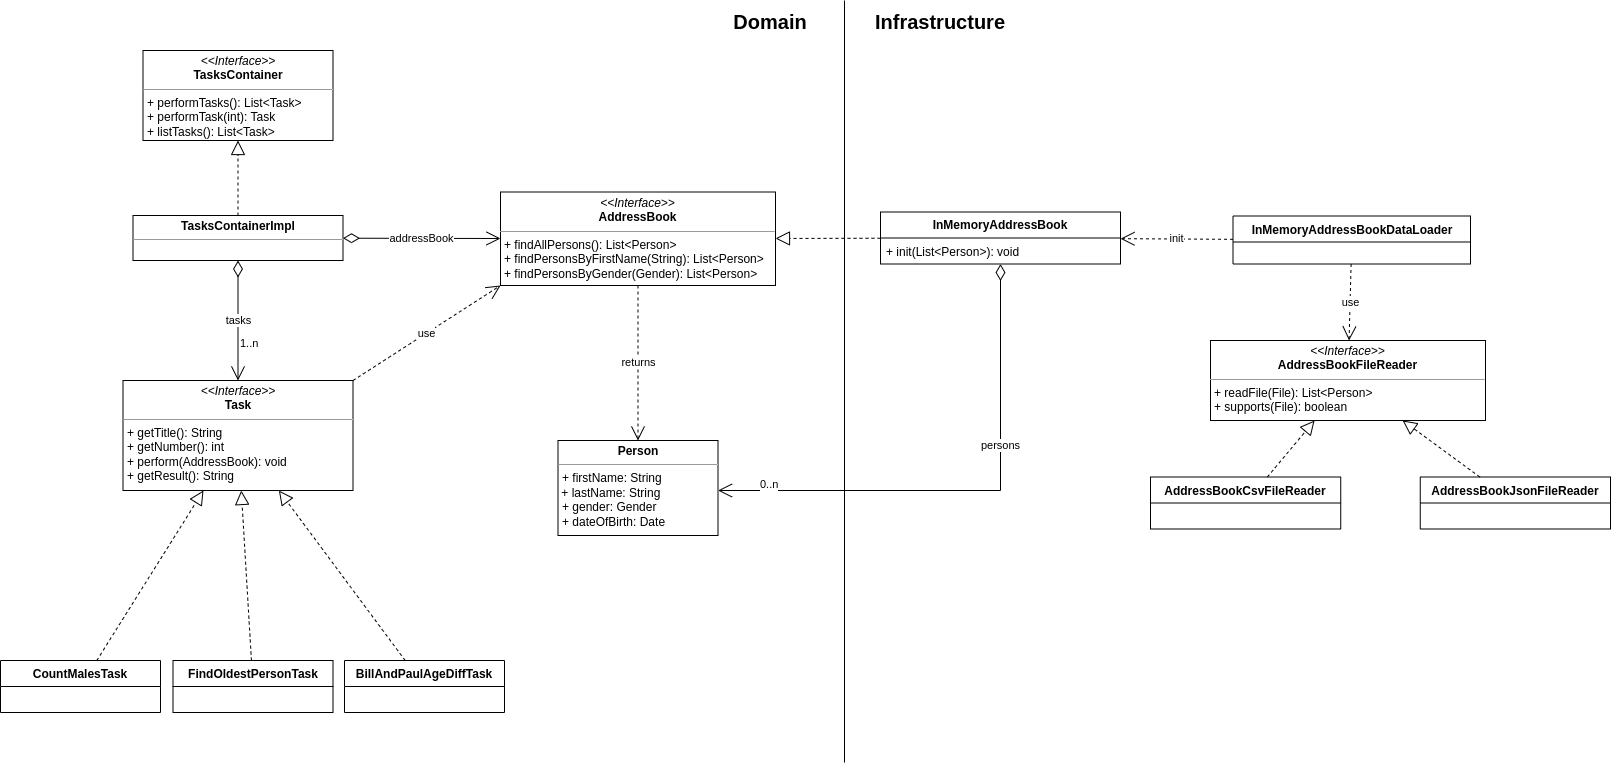

The diagram above was exported from draw.io. Its source (the exported page's mxGraphModel, read from the mxfile embedded in the PNG):
<mxGraphModel dx="1972" dy="1186" grid="1" gridSize="10" guides="1" tooltips="1" connect="1" arrows="1" fold="1" page="1" pageScale="1" pageWidth="827" pageHeight="1169" math="0" shadow="0">
  <root>
    <mxCell id="0" />
    <mxCell id="1" parent="0" />
    <mxCell id="2" value="&lt;p style=&quot;margin:0px;margin-top:4px;text-align:center;&quot;&gt;&lt;i&gt;&amp;lt;&amp;lt;Interface&amp;gt;&amp;gt;&lt;/i&gt;&lt;br&gt;&lt;b&gt;Task&lt;/b&gt;&lt;/p&gt;&lt;hr size=&quot;1&quot;&gt;&lt;p style=&quot;margin:0px;margin-left:4px;&quot;&gt;+ getTitle(): String&lt;/p&gt;&lt;p style=&quot;margin:0px;margin-left:4px;&quot;&gt;+ getNumber(): int&lt;br&gt;+ perform(AddressBook): void&lt;/p&gt;&lt;p style=&quot;margin:0px;margin-left:4px;&quot;&gt;+ getResult(): String&lt;br&gt;&lt;/p&gt;" style="verticalAlign=top;align=left;overflow=fill;fontSize=12;fontFamily=Helvetica;html=1;whiteSpace=wrap;" vertex="1" parent="1">
      <mxGeometry x="1432.5" y="960" width="230" height="110" as="geometry" />
    </mxCell>
    <mxCell id="3" style="edgeStyle=orthogonalEdgeStyle;rounded=0;orthogonalLoop=1;jettySize=auto;html=1;exitX=0.5;exitY=1;exitDx=0;exitDy=0;" edge="1" source="2" target="2" parent="1">
      <mxGeometry relative="1" as="geometry" />
    </mxCell>
    <mxCell id="4" value="CountMalesTask" style="swimlane;fontStyle=1;align=center;verticalAlign=top;childLayout=stackLayout;horizontal=1;startSize=26;horizontalStack=0;resizeParent=1;resizeParentMax=0;resizeLast=0;collapsible=1;marginBottom=0;whiteSpace=wrap;html=1;" vertex="1" parent="1">
      <mxGeometry x="1310" y="1240" width="160" height="52" as="geometry" />
    </mxCell>
    <mxCell id="5" value="FindOldestPersonTask" style="swimlane;fontStyle=1;align=center;verticalAlign=top;childLayout=stackLayout;horizontal=1;startSize=26;horizontalStack=0;resizeParent=1;resizeParentMax=0;resizeLast=0;collapsible=1;marginBottom=0;whiteSpace=wrap;html=1;" vertex="1" parent="1">
      <mxGeometry x="1482.5" y="1240" width="160" height="52" as="geometry" />
    </mxCell>
    <mxCell id="6" value="BillAndPaulAgeDiffTask" style="swimlane;fontStyle=1;align=center;verticalAlign=top;childLayout=stackLayout;horizontal=1;startSize=26;horizontalStack=0;resizeParent=1;resizeParentMax=0;resizeLast=0;collapsible=1;marginBottom=0;whiteSpace=wrap;html=1;" vertex="1" parent="1">
      <mxGeometry x="1654" y="1240" width="160" height="52" as="geometry" />
    </mxCell>
    <mxCell id="7" value="" style="endArrow=block;dashed=1;endFill=0;endSize=12;html=1;rounded=0;strokeColor=default;jumpStyle=none;" edge="1" source="4" target="2" parent="1">
      <mxGeometry width="160" relative="1" as="geometry">
        <mxPoint x="1380" y="1237.5" as="sourcePoint" />
        <mxPoint x="1510.2631578947369" y="1087.5" as="targetPoint" />
      </mxGeometry>
    </mxCell>
    <mxCell id="8" value="" style="endArrow=block;dashed=1;endFill=0;endSize=12;html=1;rounded=0;strokeColor=default;jumpStyle=none;" edge="1" source="5" target="2" parent="1">
      <mxGeometry width="160" relative="1" as="geometry">
        <mxPoint x="1435" y="1257.5" as="sourcePoint" />
        <mxPoint x="1532" y="1087.5" as="targetPoint" />
      </mxGeometry>
    </mxCell>
    <mxCell id="9" value="" style="endArrow=block;dashed=1;endFill=0;endSize=12;html=1;rounded=0;strokeColor=default;jumpStyle=none;" edge="1" source="6" target="2" parent="1">
      <mxGeometry width="160" relative="1" as="geometry">
        <mxPoint x="1770" y="1157.5" as="sourcePoint" />
        <mxPoint x="1700" y="1097.5" as="targetPoint" />
      </mxGeometry>
    </mxCell>
    <mxCell id="10" value="&lt;p style=&quot;margin:0px;margin-top:4px;text-align:center;&quot;&gt;&lt;b&gt;TasksContainerImpl&lt;/b&gt;&lt;/p&gt;&lt;hr size=&quot;1&quot;&gt;&lt;p style=&quot;margin:0px;margin-left:4px;&quot;&gt;&lt;br&gt;&lt;/p&gt;" style="verticalAlign=top;align=left;overflow=fill;fontSize=12;fontFamily=Helvetica;html=1;whiteSpace=wrap;" vertex="1" parent="1">
      <mxGeometry x="1442.5" y="795" width="210" height="45" as="geometry" />
    </mxCell>
    <mxCell id="11" value="&lt;p style=&quot;margin:0px;margin-top:4px;text-align:center;&quot;&gt;&lt;i&gt;&amp;lt;&amp;lt;Interface&amp;gt;&amp;gt;&lt;/i&gt;&lt;br&gt;&lt;b&gt;TasksContainer&lt;/b&gt;&lt;/p&gt;&lt;hr size=&quot;1&quot;&gt;&lt;p style=&quot;margin:0px;margin-left:4px;&quot;&gt;+ performTasks(): List&amp;lt;Task&amp;gt;&lt;br&gt;&lt;/p&gt;&lt;p style=&quot;margin:0px;margin-left:4px;&quot;&gt;+ performTask(int): Task&lt;br&gt;&lt;/p&gt;&lt;p style=&quot;margin:0px;margin-left:4px;&quot;&gt;+ listTasks(): List&amp;lt;Task&amp;gt;&lt;br&gt;&lt;/p&gt;" style="verticalAlign=top;align=left;overflow=fill;fontSize=12;fontFamily=Helvetica;html=1;whiteSpace=wrap;" vertex="1" parent="1">
      <mxGeometry x="1452.5" y="630" width="190" height="90" as="geometry" />
    </mxCell>
    <mxCell id="12" value="" style="endArrow=block;dashed=1;endFill=0;endSize=12;html=1;rounded=0;strokeColor=default;jumpStyle=none;" edge="1" source="10" target="11" parent="1">
      <mxGeometry width="160" relative="1" as="geometry">
        <mxPoint x="1477.497142857143" y="780" as="sourcePoint" />
        <mxPoint x="1578.6399999999999" y="720" as="targetPoint" />
      </mxGeometry>
    </mxCell>
    <mxCell id="13" value="tasks" style="endArrow=open;html=1;endSize=12;startArrow=diamondThin;startSize=14;startFill=0;rounded=0;" edge="1" source="10" target="2" parent="1">
      <mxGeometry relative="1" as="geometry">
        <mxPoint x="1662.5" y="814.66" as="sourcePoint" />
        <mxPoint x="1882.5" y="860" as="targetPoint" />
      </mxGeometry>
    </mxCell>
    <mxCell id="14" value="1..n" style="edgeLabel;resizable=0;html=1;align=left;verticalAlign=top;" connectable="0" vertex="1" parent="13">
      <mxGeometry x="-1" relative="1" as="geometry">
        <mxPoint y="70" as="offset" />
      </mxGeometry>
    </mxCell>
    <mxCell id="15" value="&lt;p style=&quot;margin:0px;margin-top:4px;text-align:center;&quot;&gt;&lt;i&gt;&amp;lt;&amp;lt;Interface&amp;gt;&amp;gt;&lt;/i&gt;&lt;br&gt;&lt;b&gt;AddressBook&lt;/b&gt;&lt;/p&gt;&lt;hr size=&quot;1&quot;&gt;&lt;p style=&quot;margin:0px;margin-left:4px;&quot;&gt;+ findAllPersons(): List&amp;lt;Person&amp;gt;&lt;br&gt;&lt;/p&gt;&lt;p style=&quot;margin:0px;margin-left:4px;&quot;&gt;+ findPersonsByFirstName(String): List&amp;lt;Person&amp;gt;&lt;br&gt;&lt;/p&gt;&lt;p style=&quot;margin:0px;margin-left:4px;&quot;&gt;+ findPersonsByGender(Gender): List&amp;lt;Person&amp;gt;&lt;/p&gt;" style="verticalAlign=top;align=left;overflow=fill;fontSize=12;fontFamily=Helvetica;html=1;whiteSpace=wrap;" vertex="1" parent="1">
      <mxGeometry x="1810" y="771.5" width="275" height="93.5" as="geometry" />
    </mxCell>
    <mxCell id="16" value="addressBook" style="endArrow=open;html=1;endSize=12;startArrow=diamondThin;startSize=14;startFill=0;rounded=0;" edge="1" source="10" target="15" parent="1">
      <mxGeometry relative="1" as="geometry">
        <mxPoint x="1532.5" y="970" as="sourcePoint" />
        <mxPoint x="1692.5" y="970" as="targetPoint" />
      </mxGeometry>
    </mxCell>
    <mxCell id="17" value="&lt;p style=&quot;margin:0px;margin-top:4px;text-align:center;&quot;&gt;&lt;b&gt;Person&lt;/b&gt;&lt;/p&gt;&lt;hr size=&quot;1&quot;&gt;&lt;p style=&quot;margin:0px;margin-left:4px;&quot;&gt;+ firstName: String&lt;/p&gt;&amp;nbsp;+ lastName: String&lt;p style=&quot;margin:0px;margin-left:4px;&quot;&gt;+ gender: Gender&lt;/p&gt;&lt;p style=&quot;margin:0px;margin-left:4px;&quot;&gt;+ dateOfBirth: Date&lt;br&gt;&lt;/p&gt;" style="verticalAlign=top;align=left;overflow=fill;fontSize=12;fontFamily=Helvetica;html=1;whiteSpace=wrap;" vertex="1" parent="1">
      <mxGeometry x="1867.5" y="1020" width="160" height="95" as="geometry" />
    </mxCell>
    <mxCell id="18" value="&lt;p style=&quot;margin:0px;margin-top:4px;text-align:center;&quot;&gt;&lt;i&gt;&amp;lt;&amp;lt;Interface&amp;gt;&amp;gt;&lt;/i&gt;&lt;br&gt;&lt;b&gt;AddressBookFileReader&lt;/b&gt;&lt;/p&gt;&lt;hr size=&quot;1&quot;&gt;&lt;p style=&quot;margin:0px;margin-left:4px;&quot;&gt;+ readFile(File): List&amp;lt;Person&amp;gt;&lt;br&gt;&lt;/p&gt;&lt;p style=&quot;margin:0px;margin-left:4px;&quot;&gt;+ supports(File): boolean&lt;br&gt;&lt;/p&gt;" style="verticalAlign=top;align=left;overflow=fill;fontSize=12;fontFamily=Helvetica;html=1;whiteSpace=wrap;" vertex="1" parent="1">
      <mxGeometry x="2520" y="920" width="275" height="80" as="geometry" />
    </mxCell>
    <mxCell id="19" value="&lt;b style=&quot;border-color: var(--border-color);&quot;&gt;AddressBookCsvFileReader&lt;/b&gt;" style="swimlane;fontStyle=1;align=center;verticalAlign=top;childLayout=stackLayout;horizontal=1;startSize=26;horizontalStack=0;resizeParent=1;resizeParentMax=0;resizeLast=0;collapsible=1;marginBottom=0;whiteSpace=wrap;html=1;" vertex="1" parent="1">
      <mxGeometry x="2460" y="1056.5" width="190.25" height="52" as="geometry" />
    </mxCell>
    <mxCell id="20" value="" style="endArrow=block;dashed=1;endFill=0;endSize=12;html=1;rounded=0;strokeColor=default;jumpStyle=none;" edge="1" source="19" target="18" parent="1">
      <mxGeometry width="160" relative="1" as="geometry">
        <mxPoint x="2811" y="1460" as="sourcePoint" />
        <mxPoint x="2908" y="1290" as="targetPoint" />
      </mxGeometry>
    </mxCell>
    <mxCell id="21" value="InMemoryAddressBook" style="swimlane;fontStyle=1;align=center;verticalAlign=top;childLayout=stackLayout;horizontal=1;startSize=26;horizontalStack=0;resizeParent=1;resizeParentMax=0;resizeLast=0;collapsible=1;marginBottom=0;whiteSpace=wrap;html=1;" vertex="1" parent="1">
      <mxGeometry x="2190" y="791.5" width="240" height="52" as="geometry" />
    </mxCell>
    <mxCell id="22" value="+ init(List&amp;lt;Person&amp;gt;): void" style="text;strokeColor=none;fillColor=none;align=left;verticalAlign=top;spacingLeft=4;spacingRight=4;overflow=hidden;rotatable=0;points=[[0,0.5],[1,0.5]];portConstraint=eastwest;whiteSpace=wrap;html=1;" vertex="1" parent="21">
      <mxGeometry y="26" width="240" height="26" as="geometry" />
    </mxCell>
    <mxCell id="23" value="" style="endArrow=block;dashed=1;endFill=0;endSize=12;html=1;rounded=0;strokeColor=default;jumpStyle=none;" edge="1" source="21" target="15" parent="1">
      <mxGeometry width="160" relative="1" as="geometry">
        <mxPoint x="1562.5" y="1280" as="sourcePoint" />
        <mxPoint x="1562.5" y="1190" as="targetPoint" />
      </mxGeometry>
    </mxCell>
    <mxCell id="24" value="&lt;b style=&quot;border-color: var(--border-color);&quot;&gt;AddressBookJsonFileReader&lt;/b&gt;" style="swimlane;fontStyle=1;align=center;verticalAlign=top;childLayout=stackLayout;horizontal=1;startSize=26;horizontalStack=0;resizeParent=1;resizeParentMax=0;resizeLast=0;collapsible=1;marginBottom=0;whiteSpace=wrap;html=1;" vertex="1" parent="1">
      <mxGeometry x="2729.75" y="1056.5" width="190.25" height="52" as="geometry" />
    </mxCell>
    <mxCell id="25" value="" style="endArrow=block;dashed=1;endFill=0;endSize=12;html=1;rounded=0;strokeColor=default;jumpStyle=none;" edge="1" source="24" target="18" parent="1">
      <mxGeometry width="160" relative="1" as="geometry">
        <mxPoint x="2585" y="1440" as="sourcePoint" />
        <mxPoint x="2626" y="1338" as="targetPoint" />
      </mxGeometry>
    </mxCell>
    <mxCell id="26" value="returns" style="endArrow=open;endSize=12;dashed=1;html=1;rounded=0;elbow=vertical;" edge="1" source="15" target="17" parent="1">
      <mxGeometry width="160" relative="1" as="geometry">
        <mxPoint x="1615" y="1283.75" as="sourcePoint" />
        <mxPoint x="1834" y="1284.75" as="targetPoint" />
        <mxPoint as="offset" />
      </mxGeometry>
    </mxCell>
    <mxCell id="27" value="use" style="endArrow=open;endSize=12;dashed=1;html=1;rounded=0;elbow=vertical;entryX=0;entryY=1;entryDx=0;entryDy=0;exitX=1;exitY=0;exitDx=0;exitDy=0;" edge="1" source="2" target="15" parent="1">
      <mxGeometry width="160" relative="1" as="geometry">
        <mxPoint x="1710" y="940" as="sourcePoint" />
        <mxPoint x="1835" y="940" as="targetPoint" />
      </mxGeometry>
    </mxCell>
    <mxCell id="28" value="InMemoryAddressBookDataLoader" style="swimlane;fontStyle=1;align=center;verticalAlign=top;childLayout=stackLayout;horizontal=1;startSize=26;horizontalStack=0;resizeParent=1;resizeParentMax=0;resizeLast=0;collapsible=1;marginBottom=0;whiteSpace=wrap;html=1;" vertex="1" parent="1">
      <mxGeometry x="2542.5" y="795.5" width="237.5" height="48" as="geometry" />
    </mxCell>
    <mxCell id="29" value="init" style="endArrow=open;endSize=12;dashed=1;html=1;rounded=0;elbow=vertical;" edge="1" source="28" target="21" parent="1">
      <mxGeometry x="-0.0004" width="160" relative="1" as="geometry">
        <mxPoint x="2582.5" y="812.2450980392157" as="sourcePoint" />
        <mxPoint x="2440" y="808.7967032967031" as="targetPoint" />
        <mxPoint as="offset" />
      </mxGeometry>
    </mxCell>
    <mxCell id="30" value="use" style="endArrow=open;endSize=12;dashed=1;html=1;rounded=0;elbow=vertical;" edge="1" source="28" target="18" parent="1">
      <mxGeometry width="160" relative="1" as="geometry">
        <mxPoint x="2564.5" y="923.5" as="sourcePoint" />
        <mxPoint x="2422.5" y="921.5" as="targetPoint" />
      </mxGeometry>
    </mxCell>
    <mxCell id="31" value="" style="line;strokeWidth=1;fillColor=none;align=left;verticalAlign=middle;spacingTop=-1;spacingLeft=3;spacingRight=3;rotatable=0;labelPosition=right;points=[];portConstraint=eastwest;strokeColor=inherit;flipV=0;flipH=0;direction=south;" vertex="1" parent="1">
      <mxGeometry x="2150" y="580" width="8" height="762" as="geometry" />
    </mxCell>
    <mxCell id="32" value="Domain" style="text;strokeColor=none;align=center;fillColor=none;html=1;verticalAlign=middle;whiteSpace=wrap;rounded=0;fontSize=20;fontStyle=1" vertex="1" parent="1">
      <mxGeometry x="2050" y="585" width="60" height="32" as="geometry" />
    </mxCell>
    <mxCell id="33" value="Infrastructure" style="text;strokeColor=none;align=center;fillColor=none;html=1;verticalAlign=middle;whiteSpace=wrap;rounded=0;fontSize=20;fontStyle=1" vertex="1" parent="1">
      <mxGeometry x="2220" y="585" width="60" height="32" as="geometry" />
    </mxCell>
    <mxCell id="34" value="persons" style="endArrow=open;html=1;endSize=12;startArrow=diamondThin;startSize=14;startFill=0;rounded=0;edgeStyle=orthogonalEdgeStyle;" edge="1" source="21" target="17" parent="1">
      <mxGeometry x="-0.2863" relative="1" as="geometry">
        <mxPoint x="2280" y="910" as="sourcePoint" />
        <mxPoint x="2280" y="1020" as="targetPoint" />
        <Array as="points">
          <mxPoint x="2310" y="1070" />
        </Array>
        <mxPoint as="offset" />
      </mxGeometry>
    </mxCell>
    <mxCell id="35" value="0..n" style="edgeLabel;resizable=0;html=1;align=left;verticalAlign=top;" connectable="0" vertex="1" parent="34">
      <mxGeometry x="-1" relative="1" as="geometry">
        <mxPoint x="-242" y="207" as="offset" />
      </mxGeometry>
    </mxCell>
  </root>
</mxGraphModel>